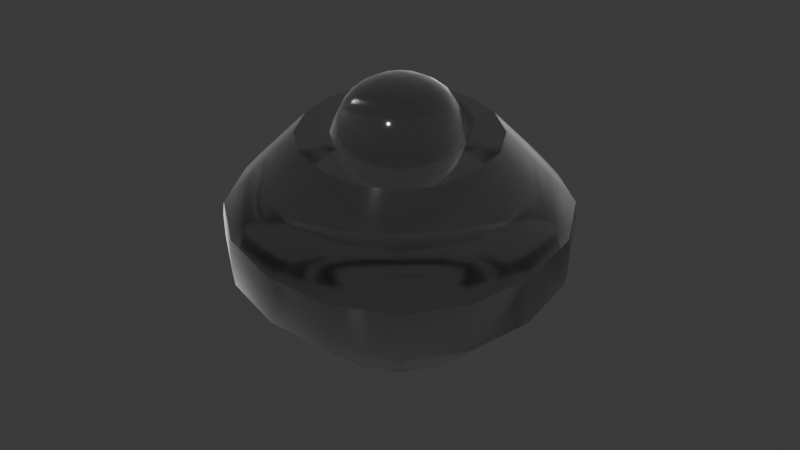 # Source: Glass_and_Transparents.blend  (saved by Blender 4.0.36; exported with 4.5.12 LTS)
import bpy
from mathutils import Matrix  # noqa: F401  (used for matrix-valued properties, if any)

bpy.ops.wm.read_factory_settings(use_empty=True)
scene = bpy.context.scene
scene.name = 'Scene'

# ---- collections
col_collection = bpy.data.collections.new('Collection'); scene.collection.children.link(col_collection)

# ---- materials (node trees are filled in below, after node groups)
mat_acrylic_glass = bpy.data.materials.new('Acrylic Glass')
mat_acrylic_glass.surface_render_method = 'BLENDED'
mat_acrylic_glass.blend_method = 'BLEND'
mat_acrylic_glass.use_transparency_overlap = False
mat_acrylic_glass.show_transparent_back = False
mat_acrylic_glass.use_backface_culling = True
mat_acrylic_glass.use_raytrace_refraction = True
mat_acrylic_glass.use_screen_refraction = True
mat_acrylic_glass.use_sss_translucency = True
mat_acrylic_glass.thickness_mode = 'SLAB'
mat_acrylic_glass.use_thickness_from_shadow = True

# ---- node groups
ng_auto_smooth = bpy.data.node_groups.new('Auto Smooth', 'GeometryNodeTree')
_s = ng_auto_smooth.interface.new_socket(name='Geometry', in_out='OUTPUT', socket_type='NodeSocketGeometry')
_s = ng_auto_smooth.interface.new_socket(name='Geometry', in_out='INPUT', socket_type='NodeSocketGeometry')
_s = ng_auto_smooth.interface.new_socket(name='Angle', in_out='INPUT', socket_type='NodeSocketFloat')
_s.subtype = 'ANGLE'
_s.min_value = 0.0
_s.max_value = 3.142
ng_auto_smooth.is_modifier = True
_N = ng_auto_smooth.nodes; _L = ng_auto_smooth.links
n0 = _N.new('NodeGroupOutput'); n0.name = 'Group Output'; n0.location = (480, -100)
n1 = _N.new('NodeGroupInput'); n1.name = 'Group Input'; n1.location = (-420, -300)
n2 = _N.new('NodeGroupInput'); n2.name = 'Group Input.001'; n2.location = (-60, -100)
n3 = _N.new('GeometryNodeSetShadeSmooth'); n3.name = 'Set Shade Smooth'; n3.location = (120, -100)
n3.domain = 'EDGE'
n4 = _N.new('GeometryNodeSetShadeSmooth'); n4.name = 'Set Shade Smooth.001'; n4.location = (300, -100)
n5 = _N.new('GeometryNodeInputMeshEdgeAngle'); n5.name = 'Edge Angle'; n5.location = (-420, -220)
n6 = _N.new('GeometryNodeInputEdgeSmooth'); n6.name = 'Is Edge Smooth'; n6.location = (-60, -160)
n7 = _N.new('GeometryNodeInputShadeSmooth'); n7.name = 'Is Face Smooth'; n7.location = (-240, -340)
n8 = _N.new('FunctionNodeBooleanMath'); n8.name = 'Boolean Math'; n8.location = (-60, -220)
n9 = _N.new('FunctionNodeCompare'); n9.name = 'Compare'; n9.location = (-240, -180)
n9.operation = 'LESS_EQUAL'
_L.new(n5.outputs[0], n9.inputs[0])
_L.new(n4.outputs[0], n0.inputs[0])
_L.new(n1.outputs[1], n9.inputs[1])
_L.new(n9.outputs[0], n8.inputs[0])
_L.new(n7.outputs[0], n8.inputs[1])
_L.new(n2.outputs[0], n3.inputs[0])
_L.new(n6.outputs[0], n3.inputs[1])
_L.new(n3.outputs[0], n4.inputs[0])
_L.new(n8.outputs[0], n3.inputs[2])
n0.is_active_output = True

# ---- material node trees
mat_acrylic_glass.use_nodes = True; mat_acrylic_glass.node_tree.nodes.clear()
_N = mat_acrylic_glass.node_tree.nodes; _L = mat_acrylic_glass.node_tree.links
n0 = _N.new('ShaderNodeOutputMaterial'); n0.name = 'Material Output'; n0.location = (460, 300)
n1 = _N.new('ShaderNodeBsdfPrincipled'); n1.name = 'Principled BSDF'; n1.location = (200, 300)
n1.inputs[0].default_value = (0.4964, 0.4964, 0.4964, 1.0)
n1.inputs[2].default_value = 0.06457
n1.inputs[3].default_value = 1.941
n1.inputs[8].default_value = 1.0
n1.inputs[18].default_value = 1.0
n1.inputs[20].default_value = 1.0
n1.inputs[21].default_value = 1.9
n1.inputs[24].default_value = 0.937
n1.inputs[25].default_value = 0.374
n2 = _N.new('ShaderNodeValue'); n2.name = 'Value'; n2.location = (460, 140)
n2.outputs[0].default_value = 0.0
_L.new(n1.outputs[0], n0.inputs[0])
_L.new(n2.outputs[0], n0.inputs[3])
n0.is_active_output = True

# ---- world
world_world = bpy.data.worlds.new('World'); scene.world = world_world
world_world.use_nodes = True; world_world.node_tree.nodes.clear()
_N = world_world.node_tree.nodes; _L = world_world.node_tree.links
n0 = _N.new('ShaderNodeOutputWorld'); n0.name = 'World Output'; n0.location = (300, 300)
n1 = _N.new('ShaderNodeBackground'); n1.name = 'Background'; n1.location = (10, 300)
n1.inputs[0].default_value = (0.05088, 0.05088, 0.05088, 1.0)
_L.new(n1.outputs[0], n0.inputs[0])
n0.is_active_output = True
world_world.color = (0.05088, 0.05088, 0.05088)
world_world.use_sun_shadow = False
world_world.sun_shadow_jitter_overblur = 0.0

# ---- cameras
cam_camera = bpy.data.cameras.new('Camera')
cam_camera.clip_end = 100.0
cam_camera.ortho_scale = 7.314

# ---- lights
light_light = bpy.data.lights.new('Light', 'POINT')
light_light.transmission_factor = 0.0
light_light.use_soft_falloff = False
light_light.energy = 1000.0
light_light.shadow_soft_size = 0.1
light_light.shadow_maximum_resolution = 0.006
light_light.use_absolute_resolution = True

# ---- meshes
me_cube = bpy.data.meshes.new('Cube')
me_cube.from_pydata([(-1.738, -1.738, -0.2458), (-0.6592, -0.6592, 1.0), (-1.738, 1.738, -0.2458), (-1.738, 1.738, 0.2458), (1.738, -1.738, -0.2458), (1.738, -1.738, 0.2458), (1.738, 1.738, -0.2458), (1.738, 1.738, 0.2458), (-1.0, 1.0, -1.0), (-1.0, -1.0, -1.0), (-1.738, -1.738, 0.2458), (-0.6592, 0.6592, 1.0), (1.0, 1.0, -1.0), (0.6592, 0.6592, 1.0), (1.0, -1.0, -1.0), (0.6592, -0.6592, 1.0), (-1.0, -1.0, 1.0), (-1.0, 1.0, 1.0), (1.0, 1.0, 1.0), (1.0, -1.0, 1.0), (-0.4828, -0.4828, 1.549), (-0.4828, 0.4828, 1.549), (0.4828, 0.4828, 1.549), (0.4828, -0.4828, 1.549)], [], [(0, 10, 3, 2), (2, 3, 7, 6), (6, 7, 5, 4), (4, 5, 10, 0), (8, 12, 14, 9), (1, 15, 23, 20), (0, 2, 8, 9), (3, 10, 16, 17), (2, 6, 12, 8), (7, 3, 17, 18), (6, 4, 14, 12), (5, 7, 18, 19), (4, 0, 9, 14), (10, 5, 19, 16), (1, 11, 17, 16), (11, 13, 18, 17), (13, 15, 19, 18), (15, 1, 16, 19), (22, 21, 20, 23), (13, 11, 21, 22), (15, 13, 22, 23), (11, 1, 20, 21)])
me_cube.polygons.foreach_set('use_smooth', [True] * 22)
_k = {(8, 9): 1.0, (16, 17): 1.0, (8, 12): 1.0, (17, 18): 1.0, (12, 14): 1.0, (18, 19): 1.0, (9, 14): 1.0, (16, 19): 1.0, (0, 2): 0.97, (3, 10): 0.97, (2, 6): 0.97, (3, 7): 0.97, (4, 6): 0.97, (5, 7): 0.97, (0, 4): 0.97, (5, 10): 0.97, (1, 11): 1.0, (11, 13): 1.0, (13, 15): 1.0, (1, 15): 1.0}
me_cube.attributes.new('crease_edge', 'FLOAT', 'EDGE').data.foreach_set('value', [_k.get((min(e.vertices), max(e.vertices)), 0.0) for e in me_cube.edges])
_uv = me_cube.uv_layers.new(name='UVMap')
_uv.uv.foreach_set('vector', [0.4693, 0.0, 0.5307, 0.0, 0.5307, 0.25, 0.4693, 0.25, 0.4693, 0.25, 0.5307, 0.25, 0.5307, 0.5, 0.4693, 0.5, 0.4693, 0.5, 0.5307, 0.5, 0.5307, 0.75, 0.4693, 0.75, 0.4693, 0.75, 0.5307, 0.75, 0.5307, 1.0, 0.4693, 1.0, 0.125, 0.5, 0.375, 0.5, 0.375, 0.75, 0.125, 0.75, 0.8324, 0.7074, 0.6676, 0.7074, 0.6897, 0.6853, 0.8103, 0.6853, 0.4693, 0.0, 0.4693, 0.25, 0.375, 0.25, 0.375, 0.0, 0.5307, 0.25, 0.5307, 0.0, 0.625, 0.0, 0.625, 0.25, 0.4693, 0.25, 0.4693, 0.5, 0.375, 0.5, 0.375, 0.25, 0.5307, 0.5, 0.5307, 0.25, 0.625, 0.25, 0.625, 0.5, 0.4693, 0.5, 0.4693, 0.75, 0.375, 0.75, 0.375, 0.5, 0.5307, 0.75, 0.5307, 0.5, 0.625, 0.5, 0.625, 0.75, 0.4693, 0.75, 0.4693, 1.0, 0.375, 1.0, 0.375, 0.75, 0.5307, 1.0, 0.5307, 0.75, 0.625, 0.75, 0.625, 1.0, 0.8324, 0.7074, 0.8324, 0.5426, 0.875, 0.5, 0.875, 0.75, 0.8324, 0.5426, 0.6676, 0.5426, 0.625, 0.5, 0.875, 0.5, 0.6676, 0.5426, 0.6676, 0.7074, 0.625, 0.75, 0.625, 0.5, 0.6676, 0.7074, 0.8324, 0.7074, 0.875, 0.75, 0.625, 0.75, 0.6897, 0.5647, 0.8103, 0.5647, 0.8103, 0.6853, 0.6897, 0.6853, 0.6676, 0.5426, 0.8324, 0.5426, 0.8103, 0.5647, 0.6897, 0.5647, 0.6676, 0.7074, 0.6676, 0.5426, 0.6897, 0.5647, 0.6897, 0.6853, 0.8324, 0.5426, 0.8324, 0.7074, 0.8103, 0.6853, 0.8103, 0.5647])
me_cube.materials.append(mat_acrylic_glass)
me_cube.update()

# ---- objects
ob_light = bpy.data.objects.new('Light', light_light)
ob_camera = bpy.data.objects.new('Camera', cam_camera)
ob_cube = bpy.data.objects.new('Cube', me_cube)

# ---- transforms, parenting, visibility, modifiers, constraints
ob_light.location = (4.076, 1.005, 5.904)
ob_light.rotation_euler = (0.6503, 0.05522, 1.866)
ob_light.lock_rotations_4d = False
ob_light.empty_display_type = 'ARROWS'
ob_light.color = (0.0, 0.0, 0.0, 0.0)
ob_light.lineart.crease_threshold = 0.0
ob_camera.location = (6.0, 6.0, 6.0)
ob_camera.rotation_euler = (0.9547, 0.0, 2.356)
ob_camera.lock_rotations_4d = False
ob_camera.empty_display_type = 'ARROWS'
ob_camera.color = (0.0, 0.0, 0.0, 0.0)
ob_camera.display_type = 'WIRE'
ob_camera.lineart.crease_threshold = 0.0
ob_cube.location = (0.0, 0.0, 0.0)
_m = ob_cube.modifiers.new('Subdivision', 'SUBSURF')
_m.levels = 5
_m = ob_cube.modifiers.new('Auto Smooth', 'NODES')
_m.node_group = ng_auto_smooth
_gi = [s.identifier for s in ng_auto_smooth.interface.items_tree if s.item_type == 'SOCKET' and s.in_out == 'INPUT']
_m[_gi[1]] = 0.5236  # Angle

# ---- collection membership
col_collection.objects.link(ob_light)
col_collection.objects.link(ob_camera)
col_collection.objects.link(ob_cube)

# ---- scene / render settings (as saved in the file)
scene.camera = ob_camera
scene.frame_start = 0; scene.frame_end = 250; scene.frame_set(1)
scene.render.engine = 'CYCLES'
scene.render.image_settings.compression = 100
scene.render.fps = 30
scene.cycles.samples = 512
scene.cycles.sampling_pattern = 'TABULATED_SOBOL'
scene.cycles.adaptive_threshold = 1.0
scene.eevee.use_raytracing = True
bpy.context.view_layer.update()

